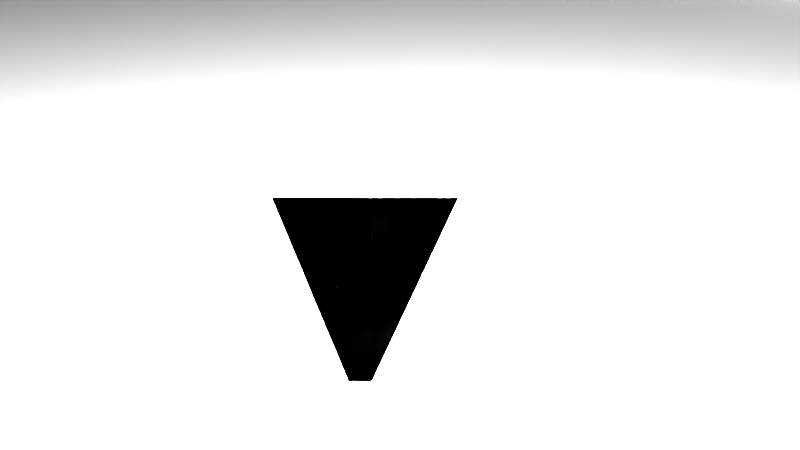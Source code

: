 # Source: CoffeeShopWrapped.blend  (saved by Blender 2.79.0; exported with 4.5.12 LTS)
import bpy
from mathutils import Matrix  # noqa: F401  (used for matrix-valued properties, if any)

bpy.ops.wm.read_factory_settings(use_empty=True)
scene = bpy.context.scene
scene.name = 'Scene'

# ---- collections
col_collection_1 = bpy.data.collections.new('Collection 1'); scene.collection.children.link(col_collection_1)

# ---- materials (node trees are filled in below, after node groups)
mat_material = bpy.data.materials.new('Material')
mat_material.alpha_threshold = 0.0
mat_material.use_transparent_shadow = False
mat_material.roughness = 0.5
mat_material.line_color = (0.0, 0.0, 0.0, 1.0)

# ---- material node trees

# ---- world
world_world = bpy.data.worlds.new('World'); scene.world = world_world
world_world.color = (0.05088, 0.05088, 0.05088)
world_world.use_sun_shadow = False
world_world.sun_shadow_jitter_overblur = 0.0
world_world.cycles.sampling_method = 'MANUAL'

# ---- cameras
cam_camera = bpy.data.cameras.new('Camera')
cam_camera.clip_end = 100.0
cam_camera.lens = 35.0
cam_camera.sensor_width = 32.0
cam_camera.sensor_height = 18.0
cam_camera.ortho_scale = 7.314
cam_camera.dof.focus_distance = 0.0
cam_camera.dof.aperture_fstop = 128.0

# ---- lights
light_lamp = bpy.data.lights.new('Lamp', 'POINT')
light_lamp.transmission_factor = 0.0
light_lamp.cutoff_distance = 30.0
light_lamp.energy = 100.0
light_lamp.shadow_buffer_clip_start = 1.001
light_lamp.shadow_soft_size = 0.1
light_lamp.shadow_maximum_resolution = 0.006
light_lamp.use_absolute_resolution = True

# ---- meshes
me_coffeeshop_005 = bpy.data.meshes.new('coffeeShop.005')
me_coffeeshop_005.from_pydata([(-266.5, 164.8, -104.1), (-266.5, 164.8, -54.15), (-316.5, 164.8, -104.1), (-316.5, 164.8, -54.15), (-266.5, 208.8, -104.1), (-266.5, 204.5, -54.15), (-316.5, 204.5, -54.15), (-316.5, 208.8, -104.1), (-316.5, 274.5, -854.1), (-366.5, 278.0, -894.2), (-266.5, 274.5, -854.1), (133.5, 274.5, -854.1), (133.5, 270.1, -804.1), (-316.5, 270.1, -804.1), (-366.5, 199.8, -1.086), (-266.5, 270.1, -804.1), (133.5, 208.8, -104.1), (183.5, 208.8, -104.1), (183.5, 270.1, -804.1), (233.5, 278.0, -894.2), (183.5, 274.5, -854.1), (183.5, 204.5, -54.15), (233.5, 199.8, -1.086), (133.5, 204.5, -54.15), (-316.5, 164.8, -854.1), (-266.5, 164.8, -854.1), (-316.5, 164.8, -804.1), (-266.5, 164.8, -804.1), (183.5, 164.8, -54.15), (133.5, 164.8, -54.15), (183.5, 164.8, -104.1), (133.5, 164.8, -104.1), (183.5, 164.8, -854.1), (183.5, 164.8, -804.1), (133.5, 164.8, -854.1), (133.5, 164.8, -804.1), (233.5, 209.8, -0.2145), (-366.5, 209.8, -0.2145), (-366.5, 287.9, -893.4), (233.5, 287.9, -893.4)], [], [(4, 5, 0), (0, 5, 1), (5, 6, 1), (1, 6, 3), (7, 2, 6), (6, 2, 3), (7, 4, 2), (2, 4, 0), (8, 9, 10), (10, 9, 11), (10, 11, 12), (8, 13, 9), (9, 13, 7), (9, 7, 14), (14, 7, 6), (14, 6, 5), (7, 13, 4), (4, 13, 15), (4, 15, 16), (16, 15, 12), (16, 12, 17), (17, 12, 18), (17, 18, 19), (19, 18, 20), (19, 20, 11), (15, 10, 12), (21, 22, 23), (23, 22, 14), (23, 14, 5), (21, 17, 22), (22, 17, 19), (16, 23, 4), (4, 23, 5), (9, 19, 11), (8, 10, 24), (24, 10, 25), (8, 24, 13), (13, 24, 26), (15, 13, 27), (27, 13, 26), (10, 15, 25), (25, 15, 27), (21, 23, 28), (28, 23, 29), (17, 21, 30), (30, 21, 28), (16, 17, 31), (31, 17, 30), (16, 31, 23), (23, 31, 29), (20, 18, 32), (32, 18, 33), (11, 20, 34), (34, 20, 32), (11, 34, 12), (12, 34, 35), (18, 12, 33), (33, 12, 35), (36, 37, 22), (22, 37, 14), (37, 38, 14), (14, 38, 9), (38, 39, 9), (9, 39, 19), (39, 36, 19), (19, 36, 22), (36, 39, 37), (37, 39, 38)])
_uv = me_coffeeshop_005.uv_layers.new(name='UVMap')
_uv.uv.foreach_set('vector', [0.361, 0.7888, 0.3646, 0.7471, 0.3968, 0.7888, 0.3968, 0.7888, 0.3646, 0.7471, 0.3968, 0.7471, 0.5723, 0.7471, 0.5723, 0.7888, 0.54, 0.7471, 0.54, 0.7471, 0.5723, 0.7888, 0.54, 0.7888, 0.4684, 0.7888, 0.4326, 0.7888, 0.4649, 0.7471, 0.4649, 0.7471, 0.4326, 0.7888, 0.4326, 0.7471, 0.4684, 0.7888, 0.4684, 0.7471, 0.5042, 0.7888, 0.5042, 0.7888, 0.4684, 0.7471, 0.5042, 0.7471, 0.935, 0.7136, 0.9756, 0.7471, 0.8943, 0.7136, 0.8943, 0.7136, 0.9756, 0.7471, 0.5691, 0.7136, 0.8943, 0.7136, 0.5691, 0.7136, 0.5691, 0.6718, 0.935, 0.7136, 0.935, 0.6718, 0.9756, 0.7471, 0.9756, 0.7471, 0.935, 0.6718, 0.935, 0.08621, 0.9756, 0.7471, 0.935, 0.08621, 0.9756, 0.0, 0.9756, 0.0, 0.935, 0.08621, 0.935, 0.04439, 0.9756, 0.0, 0.935, 0.04439, 0.8943, 0.04439, 0.935, 0.08621, 0.935, 0.6718, 0.8943, 0.08621, 0.8943, 0.08621, 0.935, 0.6718, 0.8943, 0.6718, 0.8943, 0.08621, 0.8943, 0.6718, 0.5691, 0.08621, 0.5691, 0.08621, 0.8943, 0.6718, 0.5691, 0.6718, 0.5691, 0.08621, 0.5691, 0.6718, 0.5285, 0.08621, 0.5285, 0.08621, 0.5691, 0.6718, 0.5285, 0.6718, 0.5285, 0.08621, 0.5285, 0.6718, 0.4878, 0.7471, 0.4878, 0.7471, 0.5285, 0.6718, 0.5285, 0.7136, 0.4878, 0.7471, 0.5285, 0.7136, 0.5691, 0.7136, 0.8943, 0.6718, 0.8943, 0.7136, 0.5691, 0.6718, 0.5285, 0.04439, 0.4878, 4.45e-08, 0.5691, 0.04439, 0.5691, 0.04439, 0.4878, 4.45e-08, 0.9756, 0.0, 0.5691, 0.04439, 0.9756, 0.0, 0.8943, 0.04439, 0.5285, 0.04439, 0.5285, 0.08621, 0.4878, 4.45e-08, 0.4878, 4.45e-08, 0.5285, 0.08621, 0.4878, 0.7471, 0.5691, 0.08621, 0.5691, 0.04439, 0.8943, 0.08621, 0.8943, 0.08621, 0.5691, 0.04439, 0.8943, 0.04439, 0.9756, 0.7471, 0.4878, 0.7471, 0.5691, 0.7136, 0.1626, 0.7471, 0.2033, 0.7471, 0.1626, 0.8385, 0.1626, 0.8385, 0.2033, 0.7471, 0.2033, 0.8385, 0.1626, 0.7471, 0.1626, 0.8385, 0.122, 0.7508, 0.122, 0.7508, 0.1626, 0.8385, 0.122, 0.8385, 0.2439, 0.7471, 0.2846, 0.7471, 0.2439, 0.8349, 0.2439, 0.8349, 0.2846, 0.7471, 0.2846, 0.8349, 0.122, 0.8385, 0.0813, 0.8349, 0.122, 0.7471, 0.122, 0.7471, 0.0813, 0.8349, 0.0813, 0.7471, 0.6045, 0.7471, 0.6045, 0.7888, 0.5723, 0.7471, 0.5723, 0.7471, 0.6045, 0.7888, 0.5723, 0.7888, 0.4326, 0.7471, 0.4291, 0.7888, 0.3968, 0.7471, 0.3968, 0.7471, 0.4291, 0.7888, 0.3968, 0.7888, 0.5042, 0.7888, 0.5042, 0.7471, 0.54, 0.7888, 0.54, 0.7888, 0.5042, 0.7471, 0.54, 0.7471, 0.361, 0.7888, 0.3252, 0.7888, 0.3575, 0.7471, 0.3575, 0.7471, 0.3252, 0.7888, 0.3252, 0.7471, 0.04065, 0.8385, 0.0, 0.8349, 0.04065, 0.7471, 0.04065, 0.7471, 0.0, 0.8349, 4.962e-08, 0.7471, 0.2439, 0.8385, 0.2033, 0.8385, 0.2439, 0.7471, 0.2439, 0.7471, 0.2033, 0.8385, 0.2033, 0.7471, 0.0813, 0.7471, 0.0813, 0.8385, 0.04065, 0.7508, 0.04065, 0.7508, 0.0813, 0.8385, 0.04065, 0.8385, 0.2846, 0.7471, 0.3252, 0.7471, 0.2846, 0.8349, 0.2846, 0.8349, 0.3252, 0.7471, 0.3252, 0.8349, 1.0, 0.0, 1.0, 0.5, 0.9919, 0.0, 0.9919, 0.0, 1.0, 0.5, 0.9919, 0.5, 0.9838, 6.358e-09, 0.9838, 0.7471, 0.9756, 0.0, 0.9756, 0.0, 0.9838, 0.7471, 0.9756, 0.7471, 0.9919, 1.0, 0.9919, 0.5, 1.0, 1.0, 1.0, 1.0, 0.9919, 0.5, 1.0, 0.5, 0.9919, 0.0, 0.9919, 0.7471, 0.9838, 5.086e-08, 0.9838, 5.086e-08, 0.9919, 0.7471, 0.9838, 0.7471, 0.4878, 1.748e-08, 0.4878, 0.7471, 7.443e-08, 0.0, 7.443e-08, 0.0, 0.4878, 0.7471, 0.0, 0.7471])
me_coffeeshop_005.use_remesh_preserve_volume = False
me_coffeeshop_005.use_remesh_preserve_attributes = False
me_coffeeshop_005.use_mirror_vertex_groups = False
me_coffeeshop_005.update()
me_coffeeshop_004 = bpy.data.meshes.new('coffeeShop.004')
me_coffeeshop_004.from_pydata([(-349.8, 124.8, -404.1), (-349.8, 124.8, -204.1), (-348.8, 124.8, -404.1), (-348.8, 124.8, -204.1), (-349.8, 54.8, -404.1), (-348.8, 54.8, -404.1), (-349.8, 54.8, -204.1), (-348.8, 54.8, -204.1)], [], [(1, 0, 6), (6, 0, 4), (7, 5, 3), (3, 5, 2)])
_uv = me_coffeeshop_004.uv_layers.new(name='UVMap')
_uv.uv.foreach_set('vector', [0.5, 0.0, 0.5, 1.0, 0.0, 1.526e-07, 0.0, 1.526e-07, 0.5, 1.0, 2.18e-07, 1.0, 0.5, 1.0, 0.5, 0.0, 1.0, 1.0, 1.0, 1.0, 0.5, 0.0, 1.0, 0.0])
me_coffeeshop_004.use_remesh_preserve_volume = False
me_coffeeshop_004.use_remesh_preserve_attributes = False
me_coffeeshop_004.use_mirror_vertex_groups = False
me_coffeeshop_004.update()
me_coffeeshop_003 = bpy.data.meshes.new('coffeeShop.003')
me_coffeeshop_003.from_pydata([(-349.8, 124.8, -854.1), (-349.8, 124.8, -444.1), (-348.8, 124.8, -854.1), (-348.8, 124.8, -444.1), (-349.8, -185.2, -854.1), (-348.8, -185.2, -854.1), (-349.8, -185.2, -444.1), (-348.8, -185.2, -444.1)], [], [(1, 0, 6), (6, 0, 4), (7, 5, 3), (3, 5, 2)])
_uv = me_coffeeshop_003.uv_layers.new(name='UVMap')
_uv.uv.foreach_set('vector', [0.5, 0.0, 0.5, 1.0, 0.0, 7.443e-08, 0.0, 7.443e-08, 0.5, 1.0, 9.844e-08, 1.0, 0.5, 1.0, 0.5, 0.0, 1.0, 1.0, 1.0, 1.0, 0.5, 0.0, 1.0, 0.0])
me_coffeeshop_003.use_remesh_preserve_volume = False
me_coffeeshop_003.use_remesh_preserve_attributes = False
me_coffeeshop_003.use_mirror_vertex_groups = False
me_coffeeshop_003.update()
me_coffeeshop_002 = bpy.data.meshes.new('coffeeShop.002')
me_coffeeshop_002.from_pydata([(-316.5, 124.8, -21.82), (-316.5, -185.2, -21.82), (-316.5, 124.8, -20.82), (-316.5, -185.2, -20.82), (183.5, 124.8, -21.82), (183.5, 124.8, -20.82), (183.5, -185.2, -21.82), (183.5, -185.2, -20.82)], [], [(1, 0, 6), (6, 0, 4), (7, 5, 3), (3, 5, 2)])
_uv = me_coffeeshop_002.uv_layers.new(name='UVMap')
_uv.uv.foreach_set('vector', [0.5, 1.0, 1.354e-07, 1.0, 0.5, 0.0, 0.5, 0.0, 1.354e-07, 1.0, 0.0, 1.221e-07, 0.5, 1.221e-07, 1.0, 0.0, 0.5, 1.0, 0.5, 1.0, 1.0, 0.0, 1.0, 1.0])
me_coffeeshop_002.use_remesh_preserve_volume = False
me_coffeeshop_002.use_remesh_preserve_attributes = False
me_coffeeshop_002.use_mirror_vertex_groups = False
me_coffeeshop_002.update()
me_coffeeshop_001 = bpy.data.meshes.new('coffeeShop.001')
me_coffeeshop_001.from_pydata([(-349.8, -111.5, -315.3), (-349.8, -108.6, -314.7), (-349.8, -111.9, -314.1), (-349.8, -108.6, -313.6), (-349.8, -111.5, -313.0), (-349.8, -109.3, -312.6), (-349.8, -110.5, -312.4), (-349.8, -110.5, -315.9), (-349.8, -109.3, -315.7), (-354.8, -111.5, -315.3), (-354.8, -111.9, -314.1), (-354.8, -111.5, -313.0), (-354.8, -110.5, -312.4), (-354.8, -109.3, -312.6), (-354.8, -108.6, -313.6), (-354.8, -108.6, -314.7), (-354.8, -109.3, -315.7), (-354.8, -110.5, -315.9), (-358.4, -115.2, -315.3), (-357.6, -113.6, -314.1), (-358.0, -115.2, -314.1), (-358.0, -113.4, -313.0), (-358.4, -115.2, -313.0), (-358.9, -112.8, -312.4), (-359.5, -115.2, -312.4), (-359.9, -112.3, -312.6), (-360.7, -115.2, -312.6), (-360.5, -111.9, -313.6), (-361.4, -115.2, -313.6), (-360.5, -111.9, -314.7), (-361.4, -115.2, -314.7), (-359.9, -112.3, -315.7), (-360.7, -115.2, -315.7), (-358.9, -112.8, -315.9), (-359.5, -115.2, -315.9), (-358.0, -113.4, -315.3), (-356.4, -112.4, -314.1), (-356.6, -112.0, -315.3), (-357.1, -111.1, -315.9), (-357.7, -110.1, -315.7), (-358.1, -109.4, -314.7), (-358.1, -109.4, -313.6), (-357.7, -110.1, -312.6), (-357.1, -111.1, -312.4), (-356.6, -112.0, -313.0), (-358.4, -130.2, -315.3), (-358.0, -130.2, -314.1), (-358.4, -130.2, -313.0), (-359.5, -130.2, -312.4), (-360.7, -130.2, -312.6), (-361.4, -130.2, -313.6), (-361.4, -130.2, -314.7), (-360.7, -130.2, -315.7), (-359.5, -130.2, -315.9), (-354.8, -133.9, -315.3), (-356.4, -133.0, -314.1), (-354.8, -133.4, -314.1), (-356.6, -133.4, -313.0), (-354.8, -133.9, -313.0), (-357.1, -134.3, -312.4), (-354.8, -134.9, -312.4), (-357.7, -135.3, -312.6), (-354.8, -136.1, -312.6), (-358.1, -135.9, -313.6), (-354.8, -136.8, -313.6), (-358.1, -135.9, -314.7), (-354.8, -136.8, -314.7), (-357.7, -135.3, -315.7), (-354.8, -136.1, -315.7), (-357.1, -134.3, -315.9), (-354.8, -134.9, -315.9), (-356.6, -133.4, -315.3), (-357.6, -131.8, -314.1), (-358.0, -132.0, -315.3), (-358.9, -132.5, -315.9), (-359.9, -133.1, -315.7), (-360.5, -133.5, -314.7), (-360.5, -133.5, -313.6), (-359.9, -133.1, -312.6), (-358.9, -132.5, -312.4), (-358.0, -132.0, -313.0), (-349.8, -133.9, -315.3), (-349.8, -133.4, -314.1), (-349.8, -133.9, -313.0), (-349.8, -134.9, -312.4), (-349.8, -136.1, -312.6), (-349.8, -136.8, -313.6), (-349.8, -136.8, -314.7), (-349.8, -136.1, -315.7), (-349.8, -134.9, -315.9), (-349.8, -235.2, -404.1), (-349.8, -235.2, -304.1), (-349.8, 14.8, -404.1), (-349.8, 14.8, -304.1), (-348.8, 14.8, -404.1), (-348.8, -235.2, -404.1), (-348.8, -235.2, -304.1), (-348.8, 14.8, -304.1), (-349.8, -111.5, -295.3), (-349.8, -108.6, -294.7), (-349.8, -111.9, -294.1), (-349.8, -108.6, -293.6), (-349.8, -111.5, -293.0), (-349.8, -109.3, -292.6), (-349.8, -110.5, -292.4), (-349.8, -110.5, -295.9), (-349.8, -109.3, -295.7), (-354.8, -111.5, -295.3), (-354.8, -111.9, -294.1), (-354.8, -111.5, -293.0), (-354.8, -110.5, -292.4), (-354.8, -109.3, -292.6), (-354.8, -108.6, -293.6), (-354.8, -108.6, -294.7), (-354.8, -109.3, -295.7), (-354.8, -110.5, -295.9), (-358.4, -115.2, -295.3), (-357.6, -113.6, -294.1), (-358.0, -115.2, -294.1), (-358.0, -113.4, -293.0), (-358.4, -115.2, -293.0), (-358.9, -112.8, -292.4), (-359.5, -115.2, -292.4), (-359.9, -112.3, -292.6), (-360.7, -115.2, -292.6), (-360.5, -111.9, -293.6), (-361.4, -115.2, -293.6), (-360.5, -111.9, -294.7), (-361.4, -115.2, -294.7), (-359.9, -112.3, -295.7), (-360.7, -115.2, -295.7), (-358.9, -112.8, -295.9), (-359.5, -115.2, -295.9), (-358.0, -113.4, -295.3), (-356.4, -112.4, -294.1), (-356.6, -112.0, -295.3), (-357.1, -111.1, -295.9), (-357.7, -110.1, -295.7), (-358.1, -109.4, -294.7), (-358.1, -109.4, -293.6), (-357.7, -110.1, -292.6), (-357.1, -111.1, -292.4), (-356.6, -112.0, -293.0), (-358.4, -130.2, -295.3), (-358.0, -130.2, -294.1), (-358.4, -130.2, -293.0), (-359.5, -130.2, -292.4), (-360.7, -130.2, -292.6), (-361.4, -130.2, -293.6), (-361.4, -130.2, -294.7), (-360.7, -130.2, -295.7), (-359.5, -130.2, -295.9), (-354.8, -133.9, -295.3), (-356.4, -133.0, -294.1), (-354.8, -133.4, -294.1), (-356.6, -133.4, -293.0), (-354.8, -133.9, -293.0), (-357.1, -134.3, -292.4), (-354.8, -134.9, -292.4), (-357.7, -135.3, -292.6), (-354.8, -136.1, -292.6), (-358.1, -135.9, -293.6), (-354.8, -136.8, -293.6), (-358.1, -135.9, -294.7), (-354.8, -136.8, -294.7), (-357.7, -135.3, -295.7), (-354.8, -136.1, -295.7), (-357.1, -134.3, -295.9), (-354.8, -134.9, -295.9), (-356.6, -133.4, -295.3), (-357.6, -131.8, -294.1), (-358.0, -132.0, -295.3), (-358.9, -132.5, -295.9), (-359.9, -133.1, -295.7), (-360.5, -133.5, -294.7), (-360.5, -133.5, -293.6), (-359.9, -133.1, -292.6), (-358.9, -132.5, -292.4), (-358.0, -132.0, -293.0), (-349.8, -133.9, -295.3), (-349.8, -133.4, -294.1), (-349.8, -133.9, -293.0), (-349.8, -134.9, -292.4), (-349.8, -136.1, -292.6), (-349.8, -136.8, -293.6), (-349.8, -136.8, -294.7), (-349.8, -136.1, -295.7), (-349.8, -134.9, -295.9), (-349.8, 14.8, -204.1), (-349.8, -235.2, -204.1), (-348.8, -235.2, -204.1), (-348.8, 14.8, -204.1)], [], [(0, 1, 2), (2, 1, 3), (2, 3, 4), (4, 3, 5), (4, 5, 6), (7, 8, 0), (0, 8, 1), (9, 0, 10), (10, 0, 2), (10, 2, 11), (11, 2, 4), (11, 4, 12), (12, 4, 6), (12, 6, 13), (13, 6, 5), (13, 5, 14), (14, 5, 3), (14, 3, 15), (15, 3, 1), (15, 1, 16), (16, 1, 8), (16, 8, 17), (17, 8, 7), (17, 7, 9), (9, 7, 0), (18, 19, 20), (20, 19, 21), (20, 21, 22), (22, 21, 23), (22, 23, 24), (24, 23, 25), (24, 25, 26), (26, 25, 27), (26, 27, 28), (28, 27, 29), (28, 29, 30), (30, 29, 31), (30, 31, 32), (32, 31, 33), (32, 33, 34), (34, 33, 35), (34, 35, 18), (18, 35, 19), (11, 36, 10), (10, 36, 37), (10, 37, 9), (9, 37, 38), (9, 38, 17), (17, 38, 39), (17, 39, 16), (16, 39, 40), (16, 40, 15), (15, 40, 41), (15, 41, 14), (14, 41, 42), (14, 42, 13), (13, 42, 43), (13, 43, 12), (12, 43, 44), (12, 44, 11), (11, 44, 36), (21, 19, 44), (44, 19, 36), (37, 36, 35), (35, 36, 19), (44, 43, 21), (21, 43, 23), (43, 42, 23), (23, 42, 25), (42, 41, 25), (25, 41, 27), (41, 40, 27), (27, 40, 29), (40, 39, 29), (29, 39, 31), (37, 35, 33), (39, 38, 31), (31, 38, 33), (38, 37, 33), (45, 18, 46), (46, 18, 20), (46, 20, 47), (47, 20, 22), (47, 22, 48), (48, 22, 24), (48, 24, 49), (49, 24, 26), (49, 26, 50), (50, 26, 28), (50, 28, 51), (51, 28, 30), (51, 30, 52), (52, 30, 32), (52, 32, 53), (53, 34, 45), (45, 34, 18), (54, 55, 56), (56, 55, 57), (56, 57, 58), (58, 57, 59), (58, 59, 60), (60, 59, 61), (60, 61, 62), (62, 61, 63), (62, 63, 64), (64, 63, 65), (64, 65, 66), (66, 65, 67), (66, 67, 68), (68, 67, 69), (68, 69, 70), (70, 69, 71), (70, 71, 54), (54, 71, 55), (47, 72, 46), (46, 72, 73), (46, 73, 45), (45, 73, 74), (45, 74, 53), (53, 74, 75), (53, 75, 52), (52, 75, 76), (52, 76, 51), (51, 76, 77), (51, 77, 50), (50, 77, 78), (50, 78, 49), (49, 78, 79), (49, 79, 48), (48, 79, 80), (48, 80, 47), (47, 80, 72), (57, 55, 80), (80, 55, 72), (73, 72, 71), (71, 72, 55), (80, 79, 57), (57, 79, 59), (79, 78, 59), (59, 78, 61), (78, 77, 61), (61, 77, 63), (77, 76, 63), (63, 76, 65), (76, 75, 65), (65, 75, 67), (73, 71, 69), (75, 74, 67), (67, 74, 69), (74, 73, 69), (81, 54, 82), (82, 54, 56), (82, 56, 83), (83, 56, 58), (83, 58, 84), (84, 58, 60), (84, 60, 85), (85, 60, 62), (85, 62, 86), (86, 62, 64), (86, 64, 87), (87, 64, 66), (87, 66, 88), (88, 66, 68), (88, 68, 89), (89, 68, 70), (89, 70, 81), (81, 70, 54), (83, 86, 82), (82, 86, 87), (82, 87, 81), (81, 87, 88), (81, 88, 89), (84, 85, 83), (83, 85, 86), (90, 91, 92), (92, 91, 93), (94, 95, 92), (92, 95, 90), (95, 96, 90), (90, 96, 91), (96, 97, 91), (97, 94, 93), (93, 94, 92), (94, 97, 95), (95, 97, 96), (98, 99, 100), (100, 99, 101), (100, 101, 102), (102, 101, 103), (102, 103, 104), (105, 106, 98), (98, 106, 99), (107, 98, 108), (108, 98, 100), (108, 100, 109), (109, 100, 102), (109, 102, 110), (110, 102, 104), (110, 104, 111), (111, 104, 103), (111, 103, 112), (112, 103, 101), (112, 101, 113), (113, 101, 99), (113, 99, 114), (114, 99, 106), (114, 106, 115), (115, 106, 105), (115, 105, 107), (107, 105, 98), (116, 117, 118), (118, 117, 119), (118, 119, 120), (120, 119, 121), (120, 121, 122), (122, 121, 123), (122, 123, 124), (124, 123, 125), (124, 125, 126), (126, 125, 127), (126, 127, 128), (128, 127, 129), (128, 129, 130), (130, 129, 131), (130, 131, 132), (132, 131, 133), (132, 133, 116), (116, 133, 117), (109, 134, 108), (108, 134, 135), (108, 135, 107), (107, 135, 136), (107, 136, 115), (115, 136, 137), (115, 137, 114), (114, 137, 138), (114, 138, 113), (113, 138, 139), (113, 139, 112), (112, 139, 140), (112, 140, 111), (111, 140, 141), (111, 141, 110), (110, 141, 142), (110, 142, 109), (109, 142, 134), (119, 117, 142), (142, 117, 134), (135, 134, 133), (133, 134, 117), (142, 141, 119), (119, 141, 121), (141, 140, 121), (121, 140, 123), (140, 139, 123), (123, 139, 125), (139, 138, 125), (125, 138, 127), (138, 137, 127), (127, 137, 129), (135, 133, 131), (137, 136, 129), (129, 136, 131), (136, 135, 131), (143, 116, 144), (144, 116, 118), (144, 118, 145), (145, 118, 120), (145, 120, 146), (146, 120, 122), (147, 122, 124), (147, 124, 148), (148, 124, 126), (148, 126, 149), (149, 126, 128), (149, 128, 150), (150, 128, 130), (150, 130, 151), (151, 130, 132), (151, 132, 143), (143, 132, 116), (152, 153, 154), (154, 153, 155), (154, 155, 156), (156, 155, 157), (156, 157, 158), (158, 157, 159), (158, 159, 160), (160, 159, 161), (160, 161, 162), (162, 161, 163), (162, 163, 164), (164, 163, 165), (164, 165, 166), (166, 165, 167), (166, 167, 168), (168, 167, 169), (168, 169, 152), (152, 169, 153), (145, 170, 144), (144, 170, 171), (144, 171, 143), (143, 171, 172), (143, 172, 151), (151, 172, 173), (151, 173, 150), (150, 173, 174), (150, 174, 149), (149, 174, 175), (149, 175, 148), (148, 175, 176), (148, 176, 147), (147, 176, 177), (147, 177, 146), (146, 177, 178), (146, 178, 145), (145, 178, 170), (155, 153, 178), (178, 153, 170), (171, 170, 169), (169, 170, 153), (178, 177, 155), (155, 177, 157), (177, 176, 157), (157, 176, 159), (176, 175, 159), (159, 175, 161), (175, 174, 161), (161, 174, 163), (174, 173, 163), (163, 173, 165), (171, 169, 167), (173, 172, 165), (165, 172, 167), (172, 171, 167), (179, 152, 180), (180, 152, 154), (180, 154, 181), (181, 154, 156), (181, 156, 182), (182, 156, 158), (182, 158, 183), (183, 158, 160), (183, 160, 184), (184, 160, 162), (184, 162, 185), (185, 162, 164), (185, 164, 186), (186, 164, 166), (186, 166, 187), (187, 166, 168), (187, 168, 179), (179, 168, 152), (181, 184, 180), (180, 184, 185), (180, 185, 179), (179, 185, 186), (179, 186, 187), (182, 183, 181), (181, 183, 184), (188, 93, 189), (189, 93, 91), (190, 191, 189), (189, 191, 188), (96, 190, 91), (91, 190, 189), (97, 96, 93), (191, 97, 188), (188, 97, 93), (190, 96, 191), (191, 96, 97)])
_uv = me_coffeeshop_001.uv_layers.new(name='UVMap')
_uv.uv.foreach_set('vector', [0.1918, 0.6463, 0.1944, 0.6391, 0.1944, 0.6479, 0.1944, 0.6479, 0.1944, 0.6391, 0.1973, 0.6396, 0.1944, 0.6479, 0.1973, 0.6396, 0.1973, 0.6473, 0.1973, 0.6473, 0.1973, 0.6396, 0.1992, 0.6419, 0.1973, 0.6473, 0.1992, 0.6419, 0.1992, 0.645, 0.1908, 0.6435, 0.1918, 0.6406, 0.1918, 0.6463, 0.1918, 0.6463, 0.1918, 0.6406, 0.1944, 0.6391, 0.1652, 0.6469, 0.1654, 0.6596, 0.1628, 0.647, 0.1628, 0.647, 0.1654, 0.6596, 0.1631, 0.6598, 0.1628, 0.647, 0.1631, 0.6598, 0.1599, 0.647, 0.1599, 0.647, 0.1631, 0.6598, 0.1601, 0.6598, 0.1599, 0.647, 0.1601, 0.6598, 0.1577, 0.647, 0.1577, 0.647, 0.1601, 0.6598, 0.158, 0.6598, 0.0392, 0.6448, 0.02686, 0.6447, 0.03921, 0.6418, 0.03921, 0.6418, 0.02686, 0.6447, 0.02687, 0.6417, 0.03921, 0.6418, 0.02687, 0.6417, 0.03926, 0.6392, 0.03926, 0.6392, 0.02687, 0.6417, 0.02691, 0.6391, 0.1765, 0.6517, 0.1765, 0.6391, 0.1795, 0.6517, 0.1795, 0.6517, 0.1765, 0.6391, 0.1795, 0.6391, 0.09297, 0.7059, 0.08063, 0.706, 0.09292, 0.7033, 0.09292, 0.7033, 0.08063, 0.706, 0.08058, 0.7034, 0.09292, 0.7033, 0.08058, 0.7034, 0.09291, 0.7003, 0.09291, 0.7003, 0.08058, 0.7034, 0.08057, 0.7004, 0.09291, 0.7003, 0.08057, 0.7004, 0.09294, 0.6983, 0.09294, 0.6983, 0.08057, 0.7004, 0.0806, 0.6984, 0.1335, 0.6855, 0.1307, 0.6897, 0.1307, 0.6855, 0.1307, 0.6855, 0.1307, 0.6897, 0.128, 0.6902, 0.1307, 0.6855, 0.128, 0.6902, 0.128, 0.6855, 0.04826, 0.6556, 0.04705, 0.6512, 0.04924, 0.6505, 0.04826, 0.6556, 0.04924, 0.6505, 0.05079, 0.6562, 0.05079, 0.6562, 0.04924, 0.6505, 0.05177, 0.6489, 0.05079, 0.6562, 0.05177, 0.6489, 0.05371, 0.656, 0.1149, 0.6476, 0.1149, 0.64, 0.1172, 0.6391, 0.1149, 0.6476, 0.1172, 0.6391, 0.1172, 0.6476, 0.1172, 0.6476, 0.1172, 0.6391, 0.1201, 0.6391, 0.1172, 0.6476, 0.1201, 0.6391, 0.1201, 0.6476, 0.1201, 0.6476, 0.1201, 0.6391, 0.1224, 0.64, 0.1201, 0.6476, 0.1224, 0.64, 0.1224, 0.6476, 0.1074, 0.6891, 0.1055, 0.6961, 0.103, 0.6946, 0.1074, 0.6891, 0.103, 0.6946, 0.1045, 0.6889, 0.1045, 0.6889, 0.103, 0.6946, 0.1008, 0.6939, 0.1045, 0.6889, 0.1008, 0.6939, 0.102, 0.6895, 0.1335, 0.6855, 0.1335, 0.6902, 0.1307, 0.6897, 0.1599, 0.647, 0.163, 0.6429, 0.1628, 0.647, 0.1628, 0.647, 0.163, 0.6429, 0.1654, 0.6422, 0.1628, 0.647, 0.1654, 0.6422, 0.1652, 0.6469, 0.09294, 0.6983, 0.09746, 0.6971, 0.09871, 0.6987, 0.09294, 0.6983, 0.09871, 0.6987, 0.09291, 0.7003, 0.09291, 0.7003, 0.09871, 0.6987, 0.1002, 0.7013, 0.09291, 0.7003, 0.1002, 0.7013, 0.09292, 0.7033, 0.09292, 0.7033, 0.1002, 0.7013, 0.1012, 0.7037, 0.09292, 0.7033, 0.1012, 0.7037, 0.09297, 0.7059, 0.1795, 0.6517, 0.1795, 0.6604, 0.1765, 0.6604, 0.1795, 0.6517, 0.1765, 0.6604, 0.1765, 0.6517, 0.03926, 0.6392, 0.04746, 0.6413, 0.04646, 0.6437, 0.03926, 0.6392, 0.04646, 0.6437, 0.03921, 0.6418, 0.03921, 0.6418, 0.04646, 0.6437, 0.045, 0.6464, 0.03921, 0.6418, 0.045, 0.6464, 0.0392, 0.6448, 0.1577, 0.647, 0.158, 0.6411, 0.1601, 0.6424, 0.1577, 0.647, 0.1601, 0.6424, 0.1599, 0.647, 0.1599, 0.647, 0.1601, 0.6424, 0.163, 0.6429, 0.161, 0.6391, 0.1638, 0.6399, 0.1601, 0.6424, 0.1601, 0.6424, 0.1638, 0.6399, 0.163, 0.6429, 0.1335, 0.6936, 0.1307, 0.6927, 0.1335, 0.6902, 0.1335, 0.6902, 0.1307, 0.6927, 0.1307, 0.6897, 0.04375, 0.648, 0.045, 0.6464, 0.04705, 0.6512, 0.04705, 0.6512, 0.045, 0.6464, 0.04924, 0.6505, 0.045, 0.6464, 0.04646, 0.6437, 0.04924, 0.6505, 0.04924, 0.6505, 0.04646, 0.6437, 0.05177, 0.6489, 0.04646, 0.6437, 0.04746, 0.6413, 0.05177, 0.6489, 0.05177, 0.6489, 0.04746, 0.6413, 0.05346, 0.6472, 0.1765, 0.6604, 0.1795, 0.6604, 0.1765, 0.6676, 0.1765, 0.6676, 0.1795, 0.6604, 0.1795, 0.6676, 0.1012, 0.7037, 0.1002, 0.7013, 0.1072, 0.6979, 0.1072, 0.6979, 0.1002, 0.7013, 0.1055, 0.6961, 0.09746, 0.6971, 0.1008, 0.6939, 0.103, 0.6946, 0.1002, 0.7013, 0.09871, 0.6987, 0.1055, 0.6961, 0.1055, 0.6961, 0.09871, 0.6987, 0.103, 0.6946, 0.09871, 0.6987, 0.09746, 0.6971, 0.103, 0.6946, 0.1335, 0.6472, 0.1335, 0.6855, 0.1307, 0.6472, 0.1307, 0.6472, 0.1335, 0.6855, 0.1307, 0.6855, 0.1307, 0.6472, 0.1307, 0.6855, 0.128, 0.6472, 0.128, 0.6472, 0.1307, 0.6855, 0.128, 0.6855, 0.04826, 0.6916, 0.04826, 0.6556, 0.05079, 0.6922, 0.05079, 0.6922, 0.04826, 0.6556, 0.05079, 0.6562, 0.05079, 0.6922, 0.05079, 0.6562, 0.05371, 0.692, 0.05371, 0.692, 0.05079, 0.6562, 0.05371, 0.656, 0.1149, 0.6859, 0.1149, 0.6476, 0.1172, 0.6859, 0.1172, 0.6859, 0.1149, 0.6476, 0.1172, 0.6476, 0.1172, 0.6859, 0.1172, 0.6476, 0.1201, 0.6859, 0.1201, 0.6859, 0.1172, 0.6476, 0.1201, 0.6476, 0.1201, 0.6859, 0.1201, 0.6476, 0.1224, 0.6859, 0.1224, 0.6859, 0.1201, 0.6476, 0.1224, 0.6476, 0.1074, 0.6531, 0.1074, 0.6891, 0.1045, 0.6529, 0.1045, 0.6529, 0.1045, 0.6889, 0.102, 0.6534, 0.102, 0.6534, 0.1045, 0.6889, 0.102, 0.6895, 0.171, 0.6518, 0.1682, 0.6556, 0.1682, 0.6517, 0.1682, 0.6517, 0.1682, 0.6556, 0.1654, 0.6562, 0.1682, 0.6517, 0.1654, 0.6562, 0.1654, 0.6518, 0.03923, 0.7004, 0.04375, 0.6992, 0.045, 0.7019, 0.03923, 0.7004, 0.045, 0.7019, 0.0392, 0.7034, 0.0392, 0.7034, 0.045, 0.7019, 0.04646, 0.7042, 0.0392, 0.7034, 0.04646, 0.7042, 0.03921, 0.706, 0.1407, 0.6523, 0.1406, 0.6599, 0.1379, 0.6607, 0.1407, 0.6523, 0.1379, 0.6607, 0.138, 0.6521, 0.138, 0.6521, 0.1379, 0.6607, 0.1351, 0.6604, 0.138, 0.6521, 0.1351, 0.6604, 0.1352, 0.6518, 0.1352, 0.6518, 0.1351, 0.6604, 0.1335, 0.6594, 0.1352, 0.6518, 0.1335, 0.6594, 0.1336, 0.6518, 0.09292, 0.6391, 0.1002, 0.6409, 0.09871, 0.6432, 0.09292, 0.6391, 0.09871, 0.6432, 0.09291, 0.6417, 0.09291, 0.6417, 0.09871, 0.6432, 0.09746, 0.6459, 0.09291, 0.6417, 0.09746, 0.6459, 0.09294, 0.6447, 0.171, 0.6518, 0.171, 0.6562, 0.1682, 0.6556, 0.128, 0.6472, 0.1307, 0.643, 0.1307, 0.6472, 0.1307, 0.6472, 0.1307, 0.643, 0.1335, 0.6425, 0.1307, 0.6472, 0.1335, 0.6425, 0.1335, 0.6472, 0.102, 0.6534, 0.1008, 0.6491, 0.103, 0.6473, 0.102, 0.6534, 0.103, 0.6473, 0.1045, 0.6529, 0.1045, 0.6529, 0.103, 0.6473, 0.1055, 0.646, 0.1045, 0.6529, 0.1055, 0.646, 0.1074, 0.6531, 0.1224, 0.6859, 0.1224, 0.6934, 0.1201, 0.6944, 0.1224, 0.6859, 0.1201, 0.6944, 0.1201, 0.6859, 0.1201, 0.6859, 0.1201, 0.6944, 0.1172, 0.6944, 0.1201, 0.6859, 0.1172, 0.6944, 0.1172, 0.6859, 0.1172, 0.6859, 0.1172, 0.6944, 0.1149, 0.6934, 0.1172, 0.6859, 0.1149, 0.6934, 0.1149, 0.6859, 0.05371, 0.692, 0.05177, 0.6991, 0.04924, 0.6978, 0.05371, 0.692, 0.04924, 0.6978, 0.05079, 0.6922, 0.05079, 0.6922, 0.04924, 0.6978, 0.04705, 0.696, 0.05079, 0.6922, 0.04705, 0.696, 0.04826, 0.6916, 0.128, 0.6472, 0.128, 0.6425, 0.1307, 0.643, 0.128, 0.6391, 0.1307, 0.64, 0.128, 0.6425, 0.128, 0.6425, 0.1307, 0.64, 0.1307, 0.643, 0.1335, 0.6425, 0.1307, 0.643, 0.1335, 0.6391, 0.1335, 0.6391, 0.1307, 0.643, 0.1307, 0.64, 0.04705, 0.696, 0.04924, 0.6978, 0.04375, 0.6992, 0.04375, 0.6992, 0.04924, 0.6978, 0.045, 0.7019, 0.04924, 0.6978, 0.05177, 0.6991, 0.045, 0.7019, 0.045, 0.7019, 0.05177, 0.6991, 0.04646, 0.7042, 0.1417, 0.6657, 0.1392, 0.6672, 0.1406, 0.6599, 0.1406, 0.6599, 0.1392, 0.6672, 0.1379, 0.6607, 0.1172, 0.6944, 0.1201, 0.6944, 0.1172, 0.7006, 0.1172, 0.7006, 0.1201, 0.6944, 0.1201, 0.7006, 0.1201, 0.6944, 0.1224, 0.6934, 0.1201, 0.7006, 0.1201, 0.7006, 0.1224, 0.6934, 0.1224, 0.6989, 0.1008, 0.6491, 0.09746, 0.6459, 0.09871, 0.6432, 0.1055, 0.646, 0.103, 0.6473, 0.1002, 0.6409, 0.1002, 0.6409, 0.103, 0.6473, 0.09871, 0.6432, 0.103, 0.6473, 0.1008, 0.6491, 0.09871, 0.6432, 0.171, 0.6392, 0.171, 0.6518, 0.1682, 0.6391, 0.1682, 0.6391, 0.171, 0.6518, 0.1682, 0.6517, 0.1682, 0.6391, 0.1682, 0.6517, 0.1654, 0.6392, 0.1654, 0.6392, 0.1682, 0.6517, 0.1654, 0.6518, 0.02689, 0.7003, 0.03923, 0.7004, 0.02686, 0.7033, 0.02686, 0.7033, 0.03923, 0.7004, 0.0392, 0.7034, 0.02686, 0.7033, 0.0392, 0.7034, 0.02687, 0.7059, 0.02687, 0.7059, 0.0392, 0.7034, 0.03921, 0.706, 0.1417, 0.6396, 0.1407, 0.6523, 0.139, 0.6393, 0.139, 0.6393, 0.1407, 0.6523, 0.138, 0.6521, 0.139, 0.6393, 0.138, 0.6521, 0.1362, 0.6391, 0.1362, 0.6391, 0.138, 0.6521, 0.1352, 0.6518, 0.1362, 0.6391, 0.1352, 0.6518, 0.1346, 0.6391, 0.1346, 0.6391, 0.1352, 0.6518, 0.1336, 0.6518, 0.08058, 0.6392, 0.09292, 0.6391, 0.08057, 0.6418, 0.08057, 0.6418, 0.09292, 0.6391, 0.09291, 0.6417, 0.08057, 0.6418, 0.09291, 0.6417, 0.0806, 0.6448, 0.0806, 0.6448, 0.09291, 0.6417, 0.09294, 0.6447, 0.2002, 0.6406, 0.2076, 0.6419, 0.1992, 0.6435, 0.1992, 0.6435, 0.2076, 0.6419, 0.2076, 0.645, 0.1992, 0.6435, 0.2076, 0.645, 0.2002, 0.6463, 0.2002, 0.6463, 0.2076, 0.645, 0.2057, 0.6473, 0.2002, 0.6463, 0.2057, 0.6473, 0.2028, 0.6479, 0.2028, 0.6391, 0.2057, 0.6396, 0.2002, 0.6406, 0.2002, 0.6406, 0.2057, 0.6396, 0.2076, 0.6419, 0.4938, 7.801e-08, 0.7407, 7.801e-08, 0.4938, 0.6391, 0.4938, 0.6391, 0.7407, 7.801e-08, 0.7407, 0.6391, 0.9901, 0.0, 0.9901, 0.6002, 0.9877, 1.73e-05, 0.9877, 1.73e-05, 0.9901, 0.6002, 0.9877, 0.6002, 0.9975, 1.0, 0.9975, 0.7556, 1.0, 1.0, 1.0, 1.0, 0.9975, 0.7556, 1.0, 0.7556, 0.9901, 0.6002, 0.9926, 0.0, 0.9926, 0.6002, 0.9975, 0.2556, 0.9975, 7.801e-08, 1.0, 0.2556, 1.0, 0.2556, 0.9975, 7.801e-08, 1.0, 0.0, 0.4938, 0.6391, 0.2469, 0.6391, 0.4938, 0.0, 0.4938, 0.0, 0.2469, 0.6391, 0.2469, 0.0, 0.1889, 0.6473, 0.1824, 0.6435, 0.1908, 0.645, 0.1908, 0.645, 0.1824, 0.6435, 0.1835, 0.6406, 0.1908, 0.645, 0.1835, 0.6406, 0.1908, 0.6419, 0.1908, 0.6419, 0.1835, 0.6406, 0.186, 0.6391, 0.1908, 0.6419, 0.186, 0.6391, 0.1889, 0.6396, 0.186, 0.6479, 0.1835, 0.6463, 0.1889, 0.6473, 0.1889, 0.6473, 0.1835, 0.6463, 0.1824, 0.6435, 0.1574, 0.6469, 0.1577, 0.6596, 0.1551, 0.647, 0.1551, 0.647, 0.1577, 0.6596, 0.1553, 0.6598, 0.1551, 0.647, 0.1553, 0.6598, 0.1521, 0.647, 0.1521, 0.647, 0.1553, 0.6598, 0.1524, 0.6598, 0.1521, 0.647, 0.1524, 0.6598, 0.15, 0.647, 0.15, 0.647, 0.1524, 0.6598, 0.1502, 0.6598, 0.01234, 0.6448, 0.0, 0.6447, 0.01235, 0.6418, 0.01235, 0.6418, 0.0, 0.6447, 1.01e-05, 0.6417, 0.01235, 0.6418, 1.01e-05, 0.6417, 0.0124, 0.6392, 0.0124, 0.6392, 1.01e-05, 0.6417, 5.456e-05, 0.6391, 0.1824, 0.655, 0.1824, 0.6676, 0.1795, 0.655, 0.1795, 0.655, 0.1824, 0.6676, 0.1795, 0.6676, 0.06611, 0.7059, 0.05377, 0.706, 0.06607, 0.7033, 0.06607, 0.7033, 0.05377, 0.706, 0.05372, 0.7034, 0.06607, 0.7033, 0.05372, 0.7034, 0.06606, 0.7003, 0.06606, 0.7003, 0.05372, 0.7034, 0.05371, 0.7004, 0.06606, 0.7003, 0.05371, 0.7004, 0.06609, 0.6983, 0.06609, 0.6983, 0.05371, 0.7004, 0.05374, 0.6984, 0.128, 0.6855, 0.1252, 0.6897, 0.1252, 0.6855, 0.1252, 0.6855, 0.1252, 0.6897, 0.1224, 0.6902, 0.1252, 0.6855, 0.1224, 0.6902, 0.1224, 0.6855, 0.02141, 0.6556, 0.0202, 0.6512, 0.02238, 0.6505, 0.02141, 0.6556, 0.02238, 0.6505, 0.02394, 0.6562, 0.02394, 0.6562, 0.02238, 0.6505, 0.02491, 0.6489, 0.02394, 0.6562, 0.02491, 0.6489, 0.02686, 0.656, 0.1149, 0.6921, 0.1149, 0.6996, 0.1126, 0.7006, 0.1149, 0.6921, 0.1126, 0.7006, 0.1126, 0.6921, 0.1126, 0.6921, 0.1126, 0.7006, 0.1097, 0.7006, 0.1126, 0.6921, 0.1097, 0.7006, 0.1097, 0.6921, 0.1097, 0.6921, 0.1097, 0.7006, 0.1074, 0.6996, 0.1097, 0.6921, 0.1074, 0.6996, 0.1074, 0.6921, 0.08057, 0.6891, 0.07863, 0.6961, 0.0761, 0.6946, 0.08057, 0.6891, 0.0761, 0.6946, 0.07765, 0.6889, 0.07765, 0.6889, 0.0761, 0.6946, 0.07391, 0.6939, 0.07765, 0.6889, 0.07391, 0.6939, 0.07512, 0.6895, 0.128, 0.6855, 0.128, 0.6902, 0.1252, 0.6897, 0.1521, 0.647, 0.1553, 0.6429, 0.1551, 0.647, 0.1551, 0.647, 0.1553, 0.6429, 0.1577, 0.6422, 0.1551, 0.647, 0.1577, 0.6422, 0.1574, 0.6469, 0.06609, 0.6983, 0.0706, 0.6971, 0.07185, 0.6987, 0.06609, 0.6983, 0.07185, 0.6987, 0.06606, 0.7003, 0.06606, 0.7003, 0.07185, 0.6987, 0.07332, 0.7013, 0.06606, 0.7003, 0.07332, 0.7013, 0.06607, 0.7033, 0.06607, 0.7033, 0.07332, 0.7013, 0.07431, 0.7037, 0.06607, 0.7033, 0.07431, 0.7037, 0.06611, 0.7059, 0.1795, 0.655, 0.1795, 0.6463, 0.1824, 0.6463, 0.1795, 0.655, 0.1824, 0.6463, 0.1824, 0.655, 0.0124, 0.6392, 0.0206, 0.6413, 0.01961, 0.6437, 0.0124, 0.6392, 0.01961, 0.6437, 0.01235, 0.6418, 0.01235, 0.6418, 0.01961, 0.6437, 0.01814, 0.6464, 0.01235, 0.6418, 0.01814, 0.6464, 0.01234, 0.6448, 0.15, 0.647, 0.1503, 0.6411, 0.1524, 0.6424, 0.15, 0.647, 0.1524, 0.6424, 0.1521, 0.647, 0.1521, 0.647, 0.1524, 0.6424, 0.1553, 0.6429, 0.1533, 0.6391, 0.1561, 0.6399, 0.1524, 0.6424, 0.1524, 0.6424, 0.1561, 0.6399, 0.1553, 0.6429, 0.128, 0.6936, 0.1252, 0.6927, 0.128, 0.6902, 0.128, 0.6902, 0.1252, 0.6927, 0.1252, 0.6897, 0.01689, 0.648, 0.01814, 0.6464, 0.0202, 0.6512, 0.0202, 0.6512, 0.01814, 0.6464, 0.02238, 0.6505, 0.01814, 0.6464, 0.01961, 0.6437, 0.02238, 0.6505, 0.02238, 0.6505, 0.01961, 0.6437, 0.02491, 0.6489, 0.01961, 0.6437, 0.0206, 0.6413, 0.02491, 0.6489, 0.02491, 0.6489, 0.0206, 0.6413, 0.0266, 0.6472, 0.1824, 0.6463, 0.1795, 0.6463, 0.1824, 0.6391, 0.1824, 0.6391, 0.1795, 0.6463, 0.1795, 0.6391, 0.07431, 0.7037, 0.07332, 0.7013, 0.08032, 0.6979, 0.08032, 0.6979, 0.07332, 0.7013, 0.07863, 0.6961, 0.0706, 0.6971, 0.07391, 0.6939, 0.0761, 0.6946, 0.07332, 0.7013, 0.07185, 0.6987, 0.07863, 0.6961, 0.07863, 0.6961, 0.07185, 0.6987, 0.0761, 0.6946, 0.07185, 0.6987, 0.0706, 0.6971, 0.0761, 0.6946, 0.128, 0.6472, 0.128, 0.6855, 0.1252, 0.6472, 0.1252, 0.6472, 0.128, 0.6855, 0.1252, 0.6855, 0.1252, 0.6472, 0.1252, 0.6855, 0.1224, 0.6472, 0.1224, 0.6472, 0.1252, 0.6855, 0.1224, 0.6855, 0.02141, 0.6916, 0.02141, 0.6556, 0.02394, 0.6922, 0.02394, 0.6922, 0.02141, 0.6556, 0.02394, 0.6562, 0.02686, 0.692, 0.02394, 0.6562, 0.02686, 0.656, 0.1149, 0.6538, 0.1149, 0.6921, 0.1126, 0.6538, 0.1126, 0.6538, 0.1149, 0.6921, 0.1126, 0.6921, 0.1126, 0.6538, 0.1126, 0.6921, 0.1097, 0.6538, 0.1097, 0.6538, 0.1126, 0.6921, 0.1097, 0.6921, 0.1097, 0.6538, 0.1097, 0.6921, 0.1074, 0.6538, 0.1074, 0.6538, 0.1097, 0.6921, 0.1074, 0.6921, 0.08057, 0.6531, 0.08057, 0.6891, 0.07765, 0.6529, 0.07765, 0.6529, 0.08057, 0.6891, 0.07765, 0.6889, 0.07765, 0.6529, 0.07765, 0.6889, 0.07512, 0.6534, 0.07512, 0.6534, 0.07765, 0.6889, 0.07512, 0.6895, 0.1765, 0.6518, 0.1738, 0.6556, 0.1738, 0.6517, 0.1738, 0.6517, 0.1738, 0.6556, 0.171, 0.6562, 0.1738, 0.6517, 0.171, 0.6562, 0.171, 0.6518, 0.01237, 0.7004, 0.01689, 0.6992, 0.01814, 0.7019, 0.01237, 0.7004, 0.01814, 0.7019, 0.01234, 0.7034, 0.01234, 0.7034, 0.01814, 0.7019, 0.01961, 0.7042, 0.01234, 0.7034, 0.01961, 0.7042, 0.01235, 0.706, 0.1489, 0.6523, 0.1489, 0.6599, 0.1462, 0.6607, 0.1489, 0.6523, 0.1462, 0.6607, 0.1462, 0.6521, 0.1462, 0.6521, 0.1462, 0.6607, 0.1433, 0.6604, 0.1462, 0.6521, 0.1433, 0.6604, 0.1434, 0.6518, 0.1434, 0.6518, 0.1433, 0.6604, 0.1417, 0.6594, 0.1434, 0.6518, 0.1417, 0.6594, 0.1418, 0.6518, 0.06607, 0.6391, 0.07332, 0.6409, 0.07185, 0.6432, 0.06607, 0.6391, 0.07185, 0.6432, 0.06606, 0.6417, 0.06606, 0.6417, 0.07185, 0.6432, 0.0706, 0.6459, 0.06606, 0.6417, 0.0706, 0.6459, 0.06609, 0.6447, 0.1765, 0.6518, 0.1765, 0.6562, 0.1738, 0.6556, 0.1224, 0.6472, 0.1252, 0.643, 0.1252, 0.6472, 0.1252, 0.6472, 0.1252, 0.643, 0.128, 0.6425, 0.1252, 0.6472, 0.128, 0.6425, 0.128, 0.6472, 0.07512, 0.6534, 0.07391, 0.6491, 0.0761, 0.6473, 0.07512, 0.6534, 0.0761, 0.6473, 0.07765, 0.6529, 0.07765, 0.6529, 0.0761, 0.6473, 0.07863, 0.646, 0.07765, 0.6529, 0.07863, 0.646, 0.08057, 0.6531, 0.1074, 0.6538, 0.1074, 0.6463, 0.1097, 0.6453, 0.1074, 0.6538, 0.1097, 0.6453, 0.1097, 0.6538, 0.1097, 0.6538, 0.1097, 0.6453, 0.1126, 0.6453, 0.1097, 0.6538, 0.1126, 0.6453, 0.1126, 0.6538, 0.1126, 0.6538, 0.1126, 0.6453, 0.1149, 0.6463, 0.1126, 0.6538, 0.1149, 0.6463, 0.1149, 0.6538, 0.02686, 0.692, 0.02491, 0.6991, 0.02238, 0.6978, 0.02686, 0.692, 0.02238, 0.6978, 0.02394, 0.6922, 0.02394, 0.6922, 0.02238, 0.6978, 0.0202, 0.696, 0.02394, 0.6922, 0.0202, 0.696, 0.02141, 0.6916, 0.1224, 0.6472, 0.1224, 0.6425, 0.1252, 0.643, 0.1224, 0.6391, 0.1252, 0.64, 0.1224, 0.6425, 0.1224, 0.6425, 0.1252, 0.64, 0.1252, 0.643, 0.128, 0.6425, 0.1252, 0.643, 0.128, 0.6391, 0.128, 0.6391, 0.1252, 0.643, 0.1252, 0.64, 0.0202, 0.696, 0.02238, 0.6978, 0.01689, 0.6992, 0.01689, 0.6992, 0.02238, 0.6978, 0.01814, 0.7019, 0.02238, 0.6978, 0.02491, 0.6991, 0.01814, 0.7019, 0.01814, 0.7019, 0.02491, 0.6991, 0.01961, 0.7042, 0.15, 0.6657, 0.1474, 0.6672, 0.1489, 0.6599, 0.1489, 0.6599, 0.1474, 0.6672, 0.1462, 0.6607, 0.1126, 0.6453, 0.1097, 0.6453, 0.1126, 0.6391, 0.1126, 0.6391, 0.1097, 0.6453, 0.1097, 0.6391, 0.1097, 0.6453, 0.1074, 0.6463, 0.1097, 0.6391, 0.1097, 0.6391, 0.1074, 0.6463, 0.1074, 0.6408, 0.07391, 0.6491, 0.0706, 0.6459, 0.07185, 0.6432, 0.07863, 0.646, 0.0761, 0.6473, 0.07332, 0.6409, 0.07332, 0.6409, 0.0761, 0.6473, 0.07185, 0.6432, 0.0761, 0.6473, 0.07391, 0.6491, 0.07185, 0.6432, 0.1765, 0.6392, 0.1765, 0.6518, 0.1738, 0.6391, 0.1738, 0.6391, 0.1765, 0.6518, 0.1738, 0.6517, 0.1738, 0.6391, 0.1738, 0.6517, 0.171, 0.6392, 0.171, 0.6392, 0.1738, 0.6517, 0.171, 0.6518, 2.924e-05, 0.7003, 0.01237, 0.7004, 2.261e-07, 0.7033, 2.261e-07, 0.7033, 0.01237, 0.7004, 0.01234, 0.7034, 2.261e-07, 0.7033, 0.01234, 0.7034, 1.025e-05, 0.7059, 1.025e-05, 0.7059, 0.01234, 0.7034, 0.01235, 0.706, 0.15, 0.6396, 0.1489, 0.6523, 0.1472, 0.6393, 0.1472, 0.6393, 0.1489, 0.6523, 0.1462, 0.6521, 0.1472, 0.6393, 0.1462, 0.6521, 0.1444, 0.6391, 0.1444, 0.6391, 0.1462, 0.6521, 0.1434, 0.6518, 0.1444, 0.6391, 0.1434, 0.6518, 0.1428, 0.6391, 0.1428, 0.6391, 0.1434, 0.6518, 0.1418, 0.6518, 0.05372, 0.6392, 0.06607, 0.6391, 0.05371, 0.6418, 0.05371, 0.6418, 0.06607, 0.6391, 0.06606, 0.6417, 0.05371, 0.6418, 0.06606, 0.6417, 0.05374, 0.6448, 0.05374, 0.6448, 0.06606, 0.6417, 0.06609, 0.6447, 0.216, 0.645, 0.2086, 0.6463, 0.216, 0.6419, 0.216, 0.6419, 0.2086, 0.6463, 0.2076, 0.6435, 0.216, 0.6419, 0.2076, 0.6435, 0.2141, 0.6396, 0.2141, 0.6396, 0.2076, 0.6435, 0.2086, 0.6406, 0.2141, 0.6396, 0.2086, 0.6406, 0.2112, 0.6391, 0.2141, 0.6473, 0.2112, 0.6479, 0.216, 0.645, 0.216, 0.645, 0.2112, 0.6479, 0.2086, 0.6463, 0.9877, 0.6391, 0.7407, 0.6391, 0.9877, 0.0, 0.9877, 0.0, 0.7407, 0.6391, 0.7407, 7.801e-08, 0.9951, 0.6002, 0.9951, 0.0, 0.9975, 0.6002, 0.9975, 0.6002, 0.9951, 0.0, 0.9975, 1.726e-05, 0.9975, 0.7556, 0.9975, 0.5113, 1.0, 0.7556, 1.0, 0.7556, 0.9975, 0.5113, 1.0, 0.5113, 0.9926, 0.6002, 0.9951, 0.0, 0.9951, 0.6002, 0.9975, 0.5113, 0.9975, 0.2556, 1.0, 0.5113, 1.0, 0.5113, 0.9975, 0.2556, 1.0, 0.2556, 0.0, 3.901e-08, 0.2469, 0.0, 7.535e-08, 0.6391, 7.535e-08, 0.6391, 0.2469, 0.0, 0.2469, 0.6391])
me_coffeeshop_001.use_remesh_preserve_volume = False
me_coffeeshop_001.use_remesh_preserve_attributes = False
me_coffeeshop_001.use_mirror_vertex_groups = False
me_coffeeshop_001.update()
me_coffeeshop = bpy.data.meshes.new('coffeeShop')
me_coffeeshop.from_pydata([(183.5, -185.2, -54.15), (-316.5, -185.2, -54.15), (183.5, -185.2, -4.15), (-316.5, -185.2, -4.15), (-316.5, -235.2, -54.15), (-316.5, -235.2, -204.1), (-316.5, -25.2, -204.1), (-316.5, -25.2, -4.15), (183.5, -25.2, -4.15), (233.5, -25.2, -4.15), (233.5, -235.2, -4.15), (-366.5, -235.2, -4.15), (-366.5, -25.2, -4.15), (-366.5, -25.2, -204.1), (183.5, -25.2, -854.1), (233.5, -25.2, -904.1), (-366.5, -25.2, -904.1), (-366.5, -25.2, -854.1), (183.5, -235.2, -854.1), (-316.5, -185.2, -854.1), (-366.5, -185.2, -854.1), (-316.5, -235.2, -854.1), (-366.5, -25.2, -444.1), (-366.5, -185.2, -444.1), (-366.5, -25.2, -404.1), (-366.5, -235.2, -404.1), (-366.5, -235.2, -904.1), (233.5, -235.2, -904.1), (-366.5, -235.2, -204.1), (183.5, -235.2, -54.15), (-316.5, -185.2, -444.1), (-316.5, -25.2, -444.1), (-316.5, -25.2, -404.1), (-316.5, -235.2, -404.1), (183.5, 14.8, -4.15), (183.5, 14.8, -854.1), (233.5, 14.8, -4.15), (233.5, 14.8, -904.1), (-366.5, 14.8, -904.1), (-366.5, 14.8, -854.1), (-316.5, 14.8, -4.15), (-366.5, 14.8, -4.15), (-316.5, 14.8, -204.1), (-366.5, 14.8, -204.1), (-316.5, 14.8, -444.1), (-366.5, 14.8, -444.1), (-316.5, 14.8, -404.1), (-366.5, 14.8, -404.1), (-266.5, 164.8, -104.1), (-266.5, 164.8, -54.15), (-316.5, 164.8, -104.1), (-316.5, 164.8, -54.15), (-316.5, 164.8, -854.1), (-266.5, 164.8, -854.1), (-316.5, 164.8, -804.1), (-266.5, 164.8, -804.1), (183.5, 164.8, -54.15), (133.5, 164.8, -54.15), (183.5, 164.8, -104.1), (133.5, 164.8, -104.1), (183.5, 164.8, -854.1), (183.5, 164.8, -804.1), (133.5, 164.8, -854.1), (133.5, 164.8, -804.1), (233.5, 164.8, -4.15), (233.5, 164.8, -904.1), (-366.5, 164.8, -4.15), (-366.5, 164.8, -904.1), (183.5, 124.8, -4.15), (-316.5, 124.8, -4.15), (-366.5, 124.8, -854.1), (-366.5, 124.8, -444.1), (-366.5, 124.8, -404.1), (-366.5, 124.8, -204.1), (-366.5, 54.8, -404.1), (-366.5, 54.8, -204.1), (183.5, 124.8, -854.1), (-316.5, 54.8, -204.1), (-316.5, 54.8, -404.1), (-316.5, 124.8, -444.1), (-316.5, 124.8, -404.1), (-316.5, 124.8, -204.1), (-349.8, 124.8, -854.1), (-349.8, 124.8, -444.1), (-348.8, 124.8, -854.1), (-348.8, 124.8, -444.1), (-349.8, -185.2, -854.1), (-348.8, -185.2, -854.1), (-349.8, -185.2, -444.1), (-348.8, -185.2, -444.1), (-360.7, -115.2, -315.7), (-359.5, -115.2, -315.9), (-359.5, -130.2, -315.9), (-349.8, -235.2, -304.1), (-349.8, 14.8, -304.1), (-348.8, -235.2, -304.1), (-348.8, 14.8, -304.1), (-359.5, -115.2, -292.4), (-359.5, -130.2, -292.4), (-360.7, -130.2, -292.6), (-349.8, 124.8, -404.1), (-349.8, 124.8, -204.1), (-348.8, 124.8, -404.1), (-348.8, 124.8, -204.1), (-349.8, 54.8, -404.1), (-348.8, 54.8, -404.1), (-349.8, 54.8, -204.1), (-348.8, 54.8, -204.1), (-316.5, 124.8, -21.82), (-316.5, -185.2, -21.82), (-316.5, 124.8, -20.82), (-316.5, -185.2, -20.82), (183.5, 124.8, -21.82), (183.5, 124.8, -20.82), (183.5, -185.2, -21.82), (183.5, -185.2, -20.82)], [], [(0, 1, 2), (2, 1, 3), (4, 5, 1), (1, 5, 6), (1, 6, 7), (7, 3, 1), (8, 2, 9), (9, 2, 10), (10, 2, 3), (10, 3, 11), (11, 3, 12), (12, 3, 7), (7, 6, 12), (12, 6, 13), (14, 9, 15), (16, 17, 14), (18, 14, 19), (19, 14, 17), (19, 17, 20), (19, 21, 18), (22, 23, 24), (24, 23, 25), (25, 23, 20), (25, 20, 26), (26, 20, 16), (16, 20, 17), (16, 15, 26), (26, 15, 27), (15, 9, 27), (27, 9, 10), (12, 13, 11), (11, 13, 28), (6, 5, 13), (13, 5, 28), (1, 0, 4), (4, 0, 29), (2, 8, 0), (0, 8, 14), (0, 14, 18), (18, 29, 0), (30, 19, 23), (23, 19, 20), (31, 32, 30), (30, 32, 33), (30, 33, 21), (21, 19, 30), (18, 10, 29), (29, 10, 11), (29, 11, 4), (4, 11, 28), (4, 28, 5), (21, 26, 18), (18, 26, 27), (18, 27, 10), (33, 25, 21), (21, 25, 26), (22, 24, 31), (31, 24, 32), (31, 30, 22), (22, 30, 23), (24, 25, 32), (32, 25, 33), (34, 35, 8), (8, 35, 14), (34, 36, 35), (8, 9, 34), (34, 9, 36), (37, 36, 15), (15, 36, 9), (38, 37, 16), (16, 37, 15), (39, 38, 17), (17, 38, 16), (35, 39, 14), (14, 39, 17), (8, 14, 9), (15, 14, 16), (6, 7, 13), (13, 7, 12), (40, 41, 7), (7, 41, 12), (40, 42, 41), (41, 42, 43), (13, 43, 6), (6, 43, 42), (41, 43, 12), (12, 43, 13), (42, 40, 6), (6, 40, 7), (31, 32, 22), (22, 32, 24), (44, 31, 45), (45, 31, 22), (44, 46, 31), (31, 46, 32), (32, 46, 24), (24, 46, 47), (47, 45, 24), (24, 45, 22), (45, 47, 44), (44, 47, 46), (48, 49, 50), (50, 49, 51), (54, 52, 55), (55, 52, 53), (58, 56, 59), (59, 56, 57), (63, 62, 61), (61, 62, 60), (64, 65, 66), (66, 65, 67), (34, 36, 68), (68, 36, 64), (68, 64, 66), (68, 66, 69), (69, 66, 41), (69, 41, 40), (65, 64, 37), (37, 64, 36), (67, 65, 38), (38, 65, 37), (39, 70, 38), (38, 70, 67), (67, 70, 71), (67, 71, 66), (66, 71, 72), (66, 72, 73), (72, 71, 74), (74, 71, 45), (74, 45, 75), (75, 45, 41), (75, 41, 73), (73, 41, 66), (68, 76, 34), (34, 76, 35), (36, 35, 37), (37, 35, 38), (38, 35, 39), (44, 40, 45), (45, 40, 41), (69, 40, 77), (77, 40, 44), (77, 44, 78), (78, 44, 79), (78, 79, 80), (77, 81, 69), (73, 72, 81), (81, 72, 80), (81, 80, 68), (68, 80, 79), (68, 79, 76), (76, 79, 70), (70, 79, 71), (68, 69, 81), (76, 70, 35), (35, 70, 39), (45, 71, 44), (44, 71, 79), (78, 80, 74), (74, 80, 72), (81, 77, 73), (73, 77, 75), (77, 78, 75), (75, 78, 74), (82, 83, 84), (84, 83, 85), (86, 82, 87), (87, 82, 84), (88, 86, 89), (89, 86, 87), (83, 88, 85), (85, 88, 89), (92, 90, 91), (93, 96, 94), (98, 97, 99), (94, 95, 93), (100, 101, 102), (102, 101, 103), (104, 100, 105), (105, 100, 102), (106, 104, 107), (107, 104, 105), (101, 106, 103), (103, 106, 107), (108, 109, 110), (110, 109, 111), (112, 108, 113), (113, 108, 110), (114, 112, 115), (115, 112, 113), (109, 114, 111), (111, 114, 115)])
_uv = me_coffeeshop.uv_layers.new(name='UVMap')
_uv.uv.foreach_set('vector', [0.9071, 0.7391, 0.9071, 0.9565, 0.885, 0.7391, 0.885, 0.7391, 0.9071, 0.9565, 0.885, 0.9565, 0.7965, 0.2609, 0.8629, 0.2609, 0.7965, 0.2826, 0.7965, 0.2826, 0.8629, 0.2609, 0.8629, 0.3522, 0.7965, 0.2826, 0.8629, 0.3522, 0.7744, 0.3522, 0.7744, 0.3522, 0.7744, 0.2826, 0.7965, 0.2826, 0.8673, 0.02174, 0.7965, 0.02174, 0.8673, 3.317e-08, 0.8673, 3.317e-08, 0.7965, 0.02174, 0.7744, 5.307e-08, 0.7744, 5.307e-08, 0.7965, 0.02174, 0.7965, 0.2391, 0.7744, 5.307e-08, 0.7965, 0.2391, 0.7744, 0.2609, 0.7744, 0.2609, 0.7965, 0.2391, 0.8673, 0.2609, 0.8673, 0.2609, 0.7965, 0.2391, 0.8673, 0.2391, 0.06637, 0.7826, 0.06637, 0.8696, 0.04425, 0.7826, 0.04425, 0.7826, 0.06637, 0.8696, 0.04425, 0.8696, 0.4912, 0.8696, 0.5133, 0.5, 0.5133, 0.8913, 0.4867, 0.9314, 0.4646, 0.9295, 0.4867, 0.6913, 0.531, 0.7609, 0.6239, 0.7609, 0.5531, 0.9783, 0.5531, 0.9783, 0.6239, 0.7609, 0.6239, 1.0, 0.5531, 0.9783, 0.6239, 1.0, 0.5531, 1.0, 0.5531, 0.9783, 0.531, 0.9783, 0.531, 0.7609, 0.6151, 0.5696, 0.6859, 0.5696, 0.6151, 0.587, 0.6151, 0.587, 0.6859, 0.5696, 0.708, 0.587, 0.708, 0.587, 0.6859, 0.5696, 0.6859, 0.3913, 0.708, 0.587, 0.6859, 0.3913, 0.708, 0.3696, 0.708, 0.3696, 0.6859, 0.3913, 0.6151, 0.3696, 0.6151, 0.3696, 0.6859, 0.3913, 0.6151, 0.3913, 0.8009, 0.7391, 0.8009, 1.0, 0.708, 0.7391, 0.708, 0.7391, 0.8009, 1.0, 0.708, 1.0, 0.3584, 0.3913, 0.3584, 0.7826, 0.2655, 0.3913, 0.2655, 0.3913, 0.3584, 0.7826, 0.2655, 0.7826, 0.4425, 0.4087, 0.531, 0.4087, 0.4425, 0.5, 0.4425, 0.5, 0.531, 0.4087, 0.531, 0.5, 1.35e-08, 0.8739, 1.35e-08, 0.7826, 0.02212, 0.8739, 0.02212, 0.8739, 1.35e-08, 0.7826, 0.02212, 0.7826, 0.9292, 0.7391, 0.9292, 0.9565, 0.9071, 0.7391, 0.9071, 0.7391, 0.9292, 0.9565, 0.9071, 0.9565, 0.8452, 0.7391, 0.7744, 0.7391, 0.8452, 0.7174, 0.8452, 0.7174, 0.7744, 0.7391, 0.7744, 0.3696, 0.8452, 0.7174, 0.7744, 0.3696, 0.8673, 0.3696, 0.8673, 0.3696, 0.8673, 0.7174, 0.8452, 0.7174, 0.9735, 0.7391, 0.9735, 0.9174, 0.9514, 0.7391, 0.9514, 0.7391, 0.9735, 0.9174, 0.9514, 0.9174, 0.885, 0.387, 0.885, 0.3696, 0.9558, 0.387, 0.9558, 0.387, 0.885, 0.3696, 0.9779, 0.3696, 0.9558, 0.387, 0.9779, 0.3696, 0.9779, 0.5652, 0.9779, 0.5652, 0.9558, 0.5652, 0.9558, 0.387, 0.02212, 0.3696, 0.0, 2.281e-08, 0.02212, 0.02174, 0.02212, 0.02174, 0.0, 2.281e-08, 0.2655, 0.0, 0.02212, 0.02174, 0.2655, 0.0, 0.2434, 0.02174, 0.2434, 0.02174, 0.2655, 0.0, 0.2655, 0.08696, 0.2434, 0.02174, 0.2655, 0.08696, 0.2434, 0.08696, 0.2434, 0.3696, 0.2655, 0.3913, 0.02212, 0.3696, 0.02212, 0.3696, 0.2655, 0.3913, 3.376e-08, 0.3913, 0.02212, 0.3696, 3.376e-08, 0.3913, 0.0, 2.281e-08, 0.2434, 0.1739, 0.2655, 0.1739, 0.2434, 0.3696, 0.2434, 0.3696, 0.2655, 0.1739, 0.2655, 0.3913, 0.708, 0.7826, 0.6903, 0.7826, 0.708, 0.7609, 0.708, 0.7609, 0.6903, 0.7826, 0.6903, 0.7609, 0.8894, 0.6304, 0.8894, 0.7, 0.8673, 0.6304, 0.8673, 0.6304, 0.8894, 0.7, 0.8673, 0.7, 0.8629, 0.3522, 0.8629, 0.2609, 0.885, 0.3522, 0.885, 0.3522, 0.8629, 0.2609, 0.885, 0.2609, 0.7567, 0.7391, 0.7567, 0.3696, 0.7744, 0.7391, 0.7744, 0.7391, 0.7567, 0.3696, 0.7744, 0.3696, 0.9779, 0.3708, 1.0, 0.3696, 1.0, 0.7398, 0.8673, 0.02174, 0.8673, 3.317e-08, 0.885, 0.02174, 0.885, 0.02174, 0.8673, 3.317e-08, 0.885, 1.99e-08, 0.3761, 0.3913, 0.3761, 0.7826, 0.3584, 0.3913, 0.3584, 0.3913, 0.3761, 0.7826, 0.3584, 0.7826, 0.8186, 0.7391, 0.8186, 1.0, 0.8009, 0.7391, 0.8009, 0.7391, 0.8186, 1.0, 0.8009, 1.0, 0.5974, 0.3913, 0.5974, 0.3696, 0.6151, 0.3913, 0.6151, 0.3913, 0.5974, 0.3696, 0.6151, 0.3696, 0.6416, 0.7609, 0.6416, 1.0, 0.6239, 0.7609, 0.6239, 0.7609, 0.6416, 1.0, 0.6239, 1.0, 0.9514, 0.3696, 0.9514, 0.0, 0.9735, 0.3696, 0.4646, 0.9522, 0.4425, 0.9304, 0.4646, 0.6913, 0.0885, 0.8696, 0.0885, 0.7826, 0.1106, 0.8696, 0.1106, 0.8696, 0.0885, 0.7826, 0.1106, 0.7826, 0.885, 0.2391, 0.885, 0.2609, 0.8673, 0.2391, 0.8673, 0.2391, 0.885, 0.2609, 0.8673, 0.2609, 0.0885, 0.7826, 0.0885, 0.8696, 0.06637, 0.7826, 0.06637, 0.7826, 0.0885, 0.8696, 0.06637, 0.8696, 0.02212, 0.8739, 0.02212, 0.8913, 1.35e-08, 0.8739, 1.35e-08, 0.8739, 0.02212, 0.8913, 0.0, 0.8913, 0.4425, 0.3913, 0.531, 0.3913, 0.4425, 0.4087, 0.4425, 0.4087, 0.531, 0.3913, 0.531, 0.4087, 0.8629, 0.3696, 0.7744, 0.3696, 0.8629, 0.3522, 0.8629, 0.3522, 0.7744, 0.3696, 0.7744, 0.3522, 0.2655, 0.7826, 0.2832, 0.7826, 0.2655, 0.8044, 0.2655, 0.8044, 0.2832, 0.7826, 0.2832, 0.8044, 0.8894, 0.613, 0.8894, 0.6304, 0.8673, 0.613, 0.8673, 0.613, 0.8894, 0.6304, 0.8673, 0.6304, 0.8673, 0.387, 0.8673, 0.3696, 0.885, 0.387, 0.885, 0.387, 0.8673, 0.3696, 0.885, 0.3696, 0.885, 0.3522, 0.885, 0.3696, 0.8629, 0.3522, 0.8629, 0.3522, 0.885, 0.3696, 0.8629, 0.3696, 0.5974, 0.587, 0.5974, 0.5696, 0.6151, 0.587, 0.6151, 0.587, 0.5974, 0.5696, 0.6151, 0.5696, 0.2611, 0.8044, 0.2434, 0.8044, 0.2611, 0.7826, 0.2611, 0.7826, 0.2434, 0.8044, 0.2434, 0.7826, 0.177, 0.7826, 0.1991, 0.7826, 0.177, 0.8044, 0.177, 0.8044, 0.1991, 0.7826, 0.1991, 0.8044, 0.2212, 0.8044, 0.1991, 0.8044, 0.2212, 0.7826, 0.2212, 0.7826, 0.1991, 0.8044, 0.1991, 0.7826, 0.1549, 0.7826, 0.177, 0.7826, 0.1549, 0.8044, 0.1549, 0.8044, 0.177, 0.7826, 0.177, 0.8044, 0.2434, 0.8044, 0.2212, 0.8044, 0.2434, 0.7826, 0.2434, 0.7826, 0.2212, 0.8044, 0.2212, 0.7826, 0.531, 1.617e-08, 0.531, 0.3913, 0.2655, 0.0, 0.2655, 0.0, 0.531, 0.3913, 0.2655, 0.3913, 0.885, 0.02174, 0.885, 1.99e-08, 0.9337, 0.02174, 0.9337, 0.02174, 0.885, 1.99e-08, 0.9514, 0.0, 0.9337, 0.02174, 0.9514, 0.0, 0.9514, 0.2609, 0.9337, 0.02174, 0.9514, 0.2609, 0.9337, 0.2391, 0.9337, 0.2391, 0.9514, 0.2609, 0.885, 0.2609, 0.9337, 0.2391, 0.885, 0.2609, 0.885, 0.2391, 0.4425, 0.3913, 0.4425, 0.7826, 0.3761, 0.3913, 0.3761, 0.3913, 0.4425, 0.7826, 0.3761, 0.7826, 0.885, 0.7391, 0.885, 1.0, 0.8186, 0.7391, 0.8186, 0.7391, 0.885, 1.0, 0.8186, 1.0, 0.5974, 0.3913, 0.5487, 0.3913, 0.5974, 0.3696, 0.5974, 0.3696, 0.5487, 0.3913, 0.531, 0.3696, 0.531, 0.3696, 0.5487, 0.3913, 0.5487, 0.5696, 0.531, 0.3696, 0.5487, 0.5696, 0.531, 0.7609, 0.531, 0.7609, 0.5487, 0.5696, 0.5487, 0.587, 0.531, 0.7609, 0.5487, 0.587, 0.5487, 0.6739, 0.5487, 0.587, 0.5487, 0.5696, 0.5797, 0.587, 0.5797, 0.587, 0.5487, 0.5696, 0.5974, 0.5696, 0.5797, 0.587, 0.5974, 0.5696, 0.5797, 0.6739, 0.5797, 0.6739, 0.5974, 0.5696, 0.5974, 0.7609, 0.5797, 0.6739, 0.5974, 0.7609, 0.5487, 0.6739, 0.5487, 0.6739, 0.5974, 0.7609, 0.531, 0.7609, 0.708, 0.7391, 0.708, 0.3696, 0.7567, 0.7391, 0.7567, 0.7391, 0.708, 0.3696, 0.7567, 0.3696, 0.2655, 0.7826, 0.2434, 0.413, 0.2655, 0.3913, 0.2655, 0.3913, 0.2434, 0.413, 0.0, 0.3913, 0.0, 0.3913, 0.2434, 0.413, 0.0, 0.413, 0.9292, 0.9304, 0.9292, 0.7391, 0.9514, 0.9304, 0.9514, 0.9304, 0.9292, 0.7391, 0.9514, 0.7391, 0.4912, 0.6913, 0.4425, 0.6913, 0.4602, 0.6043, 0.4602, 0.6043, 0.4425, 0.6913, 0.4425, 0.5, 0.4602, 0.6043, 0.4425, 0.5, 0.4602, 0.5174, 0.4602, 0.5174, 0.4425, 0.5, 0.4912, 0.5, 0.4602, 0.5174, 0.4912, 0.5, 0.4912, 0.5174, 0.4602, 0.6043, 0.4912, 0.6043, 0.4912, 0.6913, 0.7744, 0.08696, 0.7744, 0.1739, 0.7522, 0.08696, 0.7522, 0.08696, 0.7744, 0.1739, 0.7522, 0.1739, 0.7522, 0.08696, 0.7522, 0.1739, 0.531, 1.907e-08, 0.531, 1.907e-08, 0.7522, 0.1739, 0.7522, 0.1913, 0.531, 1.907e-08, 0.7522, 0.1913, 0.531, 0.3696, 0.531, 0.3696, 0.7522, 0.1913, 0.7744, 0.3696, 0.7744, 0.3696, 0.7522, 0.1913, 0.7744, 0.1913, 0.531, 1.907e-08, 0.7522, 0.0, 0.7522, 0.08696, 0.6903, 0.7609, 0.6903, 1.0, 0.6416, 0.7609, 0.6416, 0.7609, 0.6903, 1.0, 0.6416, 1.0, 0.8673, 0.613, 0.8673, 0.5652, 0.8894, 0.613, 0.8894, 0.613, 0.8673, 0.5652, 0.8894, 0.5652, 0.1327, 0.7826, 0.1327, 0.813, 0.1106, 0.7826, 0.1106, 0.7826, 0.1327, 0.813, 0.1106, 0.813, 0.1549, 0.7826, 0.1549, 0.813, 0.1327, 0.7826, 0.1327, 0.7826, 0.1549, 0.813, 0.1327, 0.813, 0.02212, 0.8696, 0.02212, 0.7826, 0.04425, 0.8696, 0.04425, 0.8696, 0.02212, 0.7826, 0.04425, 0.7826, 0.5142, 0.6783, 0.5142, 0.5, 0.5146, 0.6783, 0.5146, 0.6783, 0.5142, 0.5, 0.5146, 0.5, 0.5164, 0.6348, 0.5164, 0.5, 0.5168, 0.6348, 0.5168, 0.6348, 0.5164, 0.5, 0.5168, 0.5, 0.5151, 0.5, 0.5151, 0.6783, 0.5146, 0.5, 0.5146, 0.5, 0.5151, 0.6783, 0.5146, 0.6783, 0.5159, 0.5, 0.5159, 0.6348, 0.5155, 0.5, 0.5155, 0.5, 0.5159, 0.6348, 0.5155, 0.6348, 0.52, 0.5065, 0.5195, 0.5, 0.52, 0.5, 0.5177, 0.6087, 0.5173, 0.5, 0.5177, 0.5, 0.5205, 0.5, 0.5205, 0.5065, 0.52, 0.5, 0.5168, 0.5, 0.5173, 0.6087, 0.5168, 0.6087, 0.5182, 0.5, 0.5182, 0.587, 0.5177, 0.5, 0.5177, 0.5, 0.5182, 0.587, 0.5177, 0.587, 0.5186, 0.5304, 0.5186, 0.5, 0.519, 0.5304, 0.519, 0.5304, 0.5186, 0.5, 0.519, 0.5, 0.5186, 0.5, 0.5186, 0.587, 0.5182, 0.5, 0.5182, 0.5, 0.5186, 0.587, 0.5182, 0.587, 0.5195, 0.5, 0.5195, 0.5304, 0.519, 0.5, 0.519, 0.5, 0.5195, 0.5304, 0.519, 0.5304, 0.5164, 0.5, 0.5164, 0.6348, 0.5159, 0.5, 0.5159, 0.5, 0.5164, 0.6348, 0.5159, 0.6348, 0.5137, 0.5, 0.5137, 0.7174, 0.5133, 0.5, 0.5133, 0.5, 0.5137, 0.7174, 0.5133, 0.7174, 0.5155, 0.5, 0.5155, 0.6348, 0.5151, 0.5, 0.5151, 0.5, 0.5155, 0.6348, 0.5151, 0.6348, 0.5137, 0.7174, 0.5137, 0.5, 0.5142, 0.7174, 0.5142, 0.7174, 0.5137, 0.5, 0.5142, 0.5])
me_coffeeshop.use_remesh_preserve_volume = False
me_coffeeshop.use_remesh_preserve_attributes = False
me_coffeeshop.use_mirror_vertex_groups = False
me_coffeeshop.update()
me_cube = bpy.data.meshes.new('Cube')
me_cube.from_pydata([(1.0, 1.0, -1.0), (1.0, -1.0, -1.0), (-1.0, -1.0, -1.0), (-1.0, 1.0, -1.0), (1.0, 1.0, 1.0), (1.0, -1.0, 1.0), (-1.0, -1.0, 1.0), (-1.0, 1.0, 1.0)], [], [(0, 1, 2, 3), (4, 7, 6, 5), (0, 4, 5, 1), (1, 5, 6, 2), (2, 6, 7, 3), (4, 0, 3, 7)])
me_cube.materials.append(mat_material)
me_cube.use_remesh_preserve_volume = False
me_cube.use_remesh_preserve_attributes = False
me_cube.use_mirror_vertex_groups = False
me_cube.update()

# ---- objects
ob_coffeeshop_005 = bpy.data.objects.new('coffeeShop.005', me_coffeeshop_005)
ob_coffeeshop_004 = bpy.data.objects.new('coffeeShop.004', me_coffeeshop_004)
ob_coffeeshop_003 = bpy.data.objects.new('coffeeShop.003', me_coffeeshop_003)
ob_coffeeshop_002 = bpy.data.objects.new('coffeeShop.002', me_coffeeshop_002)
ob_coffeeshop_001 = bpy.data.objects.new('coffeeShop.001', me_coffeeshop_001)
ob_coffeeshop = bpy.data.objects.new('coffeeShop', me_coffeeshop)
ob_cube = bpy.data.objects.new('Cube', me_cube)
ob_lamp = bpy.data.objects.new('Lamp', light_lamp)
ob_camera = bpy.data.objects.new('Camera', cam_camera)

# ---- transforms, parenting, visibility, modifiers, constraints
ob_coffeeshop_005.location = (2.862, -1.349, 2.283)
ob_coffeeshop_005.rotation_euler = (1.588, -0.0, 0.0)
ob_coffeeshop_005.scale = (0.009442, 0.009442, 0.009442)
ob_coffeeshop_005.lineart.crease_threshold = 0.0
ob_coffeeshop_004.location = (2.812, -1.349, 2.283)
ob_coffeeshop_004.rotation_euler = (1.588, -0.0, 0.0)
ob_coffeeshop_004.scale = (0.009442, 0.009442, 0.009442)
ob_coffeeshop_004.lineart.crease_threshold = 0.0
ob_coffeeshop_003.location = (2.845, -1.349, 2.283)
ob_coffeeshop_003.rotation_euler = (1.588, -0.0, 0.0)
ob_coffeeshop_003.scale = (0.009442, 0.009442, 0.009442)
ob_coffeeshop_003.lineart.crease_threshold = 0.0
ob_coffeeshop_002.location = (2.862, -1.352, 2.283)
ob_coffeeshop_002.rotation_euler = (1.588, -0.0, 0.0)
ob_coffeeshop_002.scale = (0.009442, 0.009442, 0.009442)
ob_coffeeshop_002.lineart.crease_threshold = 0.0
ob_coffeeshop_001.location = (2.821, -1.349, 2.283)
ob_coffeeshop_001.rotation_euler = (1.588, -0.0, 0.0)
ob_coffeeshop_001.scale = (0.009442, 0.009442, 0.009442)
ob_coffeeshop_001.lineart.crease_threshold = 0.0
ob_coffeeshop.location = (2.862, -1.349, 2.283)
ob_coffeeshop.rotation_euler = (1.588, -0.0, 0.0)
ob_coffeeshop.scale = (0.009442, 0.009442, 0.009442)
ob_coffeeshop.lineart.crease_threshold = 0.0
ob_cube.location = (2.862, -1.349, 2.283)
ob_cube.rotation_euler = (1.588, -0.0, 0.0)
ob_cube.scale = (0.009442, 0.009442, 0.009442)
ob_cube.lock_rotations_4d = False
ob_cube.empty_display_type = 'ARROWS'
ob_cube.lineart.crease_threshold = 0.0
ob_lamp.location = (2.901, -1.405, 2.292)
ob_lamp.rotation_euler = (-0.7997, -1.273, 3.01)
ob_lamp.scale = (0.009442, 0.009442, 0.009442)
ob_lamp.lock_rotations_4d = False
ob_lamp.empty_display_type = 'ARROWS'
ob_lamp.color = (0.0, 0.0, 0.0, 0.0)
ob_lamp.lineart.crease_threshold = 0.0
ob_camera.location = (2.933, -1.399, 2.221)
ob_camera.rotation_euler = (2.706, -0.8148, -0.01851)
ob_camera.scale = (0.009442, 0.009442, 0.009442)
ob_camera.lock_rotations_4d = False
ob_camera.empty_display_type = 'ARROWS'
ob_camera.color = (0.0, 0.0, 0.0, 0.0)
ob_camera.display_type = 'WIRE'
ob_camera.lineart.crease_threshold = 0.0

# ---- collection membership
col_collection_1.objects.link(ob_coffeeshop_005)
col_collection_1.objects.link(ob_coffeeshop_004)
col_collection_1.objects.link(ob_coffeeshop_003)
col_collection_1.objects.link(ob_coffeeshop_002)
col_collection_1.objects.link(ob_coffeeshop_001)
col_collection_1.objects.link(ob_coffeeshop)
col_collection_1.objects.link(ob_cube)
col_collection_1.objects.link(ob_lamp)
col_collection_1.objects.link(ob_camera)

# ---- scene / render settings (as saved in the file)
scene.camera = ob_camera
scene.frame_start = 1; scene.frame_end = 250; scene.frame_set(1)
scene.render.engine = 'BLENDER_EEVEE_NEXT'
scene.render.resolution_percentage = 50
scene.render.dither_intensity = 0.0
scene.cycles.use_denoising = False
scene.cycles.samples = 128
scene.cycles.sampling_pattern = 'TABULATED_SOBOL'
scene.cycles.use_adaptive_sampling = False
scene.cycles.use_light_tree = False
scene.cycles.blur_glossy = 0.0
scene.cycles.sample_clamp_indirect = 0.0
scene.view_settings.view_transform = 'Standard'
bpy.context.view_layer.update()
